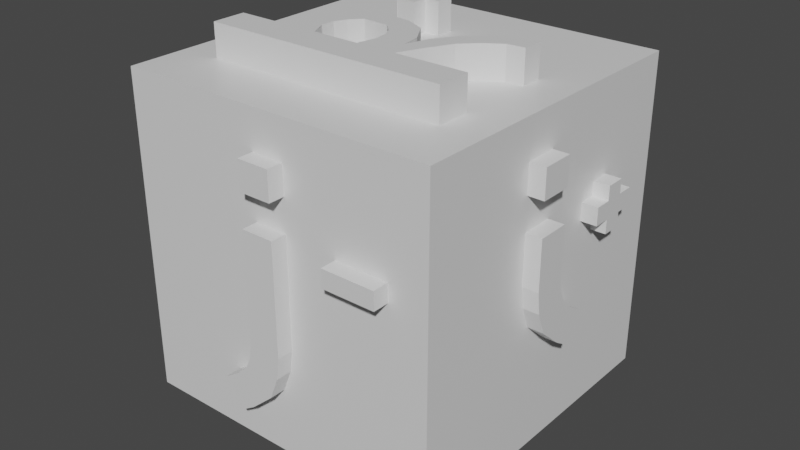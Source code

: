 # Source: ijkBlock.blend  (saved by Blender 2.83.18; exported with 4.5.12 LTS)
import bpy
from mathutils import Matrix  # noqa: F401  (used for matrix-valued properties, if any)

bpy.ops.wm.read_factory_settings(use_empty=True)
scene = bpy.context.scene
scene.name = 'Scene'

# ---- collections
col_collection = bpy.data.collections.new('Collection'); scene.collection.children.link(col_collection)

# ---- materials (node trees are filled in below, after node groups)
mat_material = bpy.data.materials.new('Material')
mat_material.alpha_threshold = 0.0
mat_material.use_transparent_shadow = False
mat_material.line_color = (0.0, 0.0, 0.0, 1.0)

# ---- material node trees
mat_material.use_nodes = True; mat_material.node_tree.nodes.clear()
_N = mat_material.node_tree.nodes; _L = mat_material.node_tree.links
n0 = _N.new('ShaderNodeOutputMaterial'); n0.name = 'Material Output'; n0.location = (300, 300)
n1 = _N.new('ShaderNodeBsdfPrincipled'); n1.name = 'Principled BSDF'; n1.location = (10, 300)
n1.distribution = 'GGX'
n1.subsurface_method = 'BURLEY'
n1.inputs[2].default_value = 0.4
n1.inputs[3].default_value = 1.45
n1.inputs[27].default_value = (0.0, 0.0, 0.0, 1.0)
n1.inputs[28].default_value = 1.0
_L.new(n1.outputs[0], n0.inputs[0])
n0.is_active_output = True

# ---- world
world_world = bpy.data.worlds.new('World'); scene.world = world_world
world_world.use_nodes = True; world_world.node_tree.nodes.clear()
_N = world_world.node_tree.nodes; _L = world_world.node_tree.links
n0 = _N.new('ShaderNodeOutputWorld'); n0.name = 'World Output'; n0.location = (300, 300)
n1 = _N.new('ShaderNodeBackground'); n1.name = 'Background'; n1.location = (10, 300)
n1.inputs[0].default_value = (0.05088, 0.05088, 0.05088, 1.0)
_L.new(n1.outputs[0], n0.inputs[0])
n0.is_active_output = True
world_world.color = (0.05088, 0.05088, 0.05088)
world_world.use_sun_shadow = False
world_world.sun_shadow_jitter_overblur = 0.0

# ---- meshes
me_cube = bpy.data.meshes.new('Cube')
me_cube.from_pydata([(1.0, 1.0, 1.0), (1.0, 1.0, -1.0), (1.0, -1.0, 1.0), (1.0, -1.0, -1.0), (-1.0, 1.0, 1.0), (-1.0, 1.0, -1.0), (-1.0, -1.0, 1.0), (-1.0, -1.0, -1.0), (1.1, 0.07356, -0.3921), (1.1, -0.2359, 0.3764), (1.0, 0.07356, -0.3921), (1.0, -0.2359, 0.3764), (1.1, 0.1825, -0.2198), (1.1, -0.03204, 0.3764), (1.0, 0.1825, -0.2198), (1.0, -0.03204, 0.3764), (1.1, -0.2359, 0.5801), (1.1, -0.2359, 0.7595), (1.0, -0.2359, 0.5801), (1.0, -0.2359, 0.7595), (1.1, -0.03204, 0.5801), (1.1, -0.03204, 0.7595), (1.0, -0.03204, 0.5801), (1.0, -0.03204, 0.7595), (1.1, -0.2359, 0.0685), (1.0, -0.2359, 0.0685), (1.0, -0.03204, 0.0685), (1.1, -0.03204, 0.0685), (1.0, -0.2184, -0.06659), (1.0, -0.1631, -0.2065), (1.0, -0.02058, -0.3326), (1.0, -0.01541, -0.02489), (1.0, 0.01661, -0.09018), (1.0, 0.0884, -0.1603), (1.1, -0.01541, -0.02489), (1.1, 0.01661, -0.09018), (1.1, 0.0884, -0.1603), (1.1, -0.02058, -0.3326), (1.1, -0.1631, -0.2065), (1.1, -0.2184, -0.06659), (1.1, 0.4013, 0.2349), (1.1, 0.4013, 0.3451), (1.0, 0.4013, 0.2349), (1.0, 0.4013, 0.3451), (1.1, 0.5222, 0.2349), (1.1, 0.5222, 0.3451), (1.0, 0.5222, 0.2349), (1.0, 0.5222, 0.3451), (1.0, 0.2969, 0.2349), (1.1, 0.2969, 0.2349), (1.1, 0.2969, 0.3451), (1.0, 0.2969, 0.3451), (1.0, 0.6266, 0.3451), (1.0, 0.6266, 0.2349), (1.1, 0.6266, 0.2349), (1.1, 0.6266, 0.3451), (1.0, 0.4013, 0.147), (1.1, 0.4013, 0.147), (1.1, 0.4013, 0.4331), (1.0, 0.4013, 0.4331), (1.0, 0.5222, 0.147), (1.0, 0.5222, 0.4331), (1.1, 0.5222, 0.147), (1.1, 0.5222, 0.4331), (-1.1, -0.08063, -0.3874), (-1.1, 0.2289, 0.3764), (-1.0, -0.08063, -0.3874), (-1.0, 0.2289, 0.3764), (-1.1, -0.1896, -0.2151), (-1.1, 0.02498, 0.3764), (-1.0, -0.1896, -0.2151), (-1.0, 0.02498, 0.3764), (-1.1, 0.2289, 0.5801), (-1.1, 0.2289, 0.7595), (-1.0, 0.2289, 0.5801), (-1.0, 0.2289, 0.7595), (-1.1, 0.02498, 0.5801), (-1.1, 0.02498, 0.7595), (-1.0, 0.02498, 0.5801), (-1.0, 0.02498, 0.7595), (-1.1, 0.2289, 0.07324), (-1.0, 0.2289, 0.07324), (-1.0, 0.02498, 0.07324), (-1.1, 0.02498, 0.07324), (-1.0, 0.2114, -0.06186), (-1.0, 0.156, -0.2018), (-1.0, 0.01352, -0.3278), (-1.0, 0.008344, -0.02016), (-1.0, -0.02367, -0.08545), (-1.0, -0.09547, -0.1555), (-1.1, 0.008344, -0.02016), (-1.1, -0.02367, -0.08545), (-1.1, -0.09547, -0.1555), (-1.1, 0.01352, -0.3278), (-1.1, 0.156, -0.2018), (-1.1, 0.2114, -0.06186), (-1.0, -0.3039, 0.2349), (-1.1, -0.3039, 0.2349), (-1.1, -0.3039, 0.3451), (-1.0, -0.3039, 0.3451), (-1.0, -0.6337, 0.3451), (-1.0, -0.6337, 0.2349), (-1.1, -0.6337, 0.2349), (-1.1, -0.6337, 0.3451), (-0.2077, -1.1, -0.7719), (0.1018, -1.1, 0.3764), (-0.2077, -1.0, -0.7719), (0.1018, -1.0, 0.3764), (-0.3167, -1.1, -0.5996), (-0.1021, -1.1, 0.3764), (-0.3167, -1.0, -0.5996), (-0.1021, -1.0, 0.3764), (-0.1019, -1.1, 0.5801), (-0.1019, -1.1, 0.7595), (-0.1019, -1.0, 0.5801), (-0.1019, -1.0, 0.7595), (0.1019, -1.1, 0.5801), (0.1019, -1.1, 0.7595), (0.1019, -1.0, 0.5801), (0.1019, -1.0, 0.7595), (0.1018, -1.1, -0.3113), (0.1018, -1.0, -0.3113), (-0.1021, -1.0, -0.3113), (-0.1021, -1.1, -0.3113), (0.08428, -1.0, -0.4464), (0.02894, -1.0, -0.5863), (-0.1136, -1.0, -0.7124), (-0.1188, -1.0, -0.4047), (-0.1508, -1.0, -0.47), (-0.2226, -1.0, -0.54), (-0.1188, -1.1, -0.4047), (-0.1508, -1.1, -0.47), (-0.2226, -1.1, -0.54), (-0.1136, -1.1, -0.7124), (0.02894, -1.1, -0.5863), (0.08428, -1.1, -0.4464), (0.4309, -1.0, 0.2349), (0.4309, -1.1, 0.2349), (0.4309, -1.1, 0.3451), (0.4309, -1.0, 0.3451), (0.7606, -1.0, 0.3451), (0.7606, -1.0, 0.2349), (0.7606, -1.1, 0.2349), (0.7606, -1.1, 0.3451), (0.2077, 1.1, -0.7719), (-0.1018, 1.1, 0.3764), (0.2077, 1.0, -0.7719), (-0.1018, 1.0, 0.3764), (0.3167, 1.1, -0.5996), (0.1021, 1.1, 0.3764), (0.3167, 1.0, -0.5996), (0.1021, 1.0, 0.3764), (0.1019, 1.1, 0.5801), (0.1019, 1.1, 0.7595), (0.1019, 1.0, 0.5801), (0.1019, 1.0, 0.7595), (-0.1019, 1.1, 0.5801), (-0.1019, 1.1, 0.7595), (-0.1019, 1.0, 0.5801), (-0.1019, 1.0, 0.7595), (-0.1018, 1.1, -0.3113), (-0.1018, 1.0, -0.3113), (0.1021, 1.0, -0.3113), (0.1021, 1.1, -0.3113), (-0.08428, 1.0, -0.4464), (-0.02894, 1.0, -0.5863), (0.1136, 1.0, -0.7124), (0.1188, 1.0, -0.4047), (0.1508, 1.0, -0.47), (0.2226, 1.0, -0.54), (0.1188, 1.1, -0.4047), (0.1508, 1.1, -0.47), (0.2226, 1.1, -0.54), (0.1136, 1.1, -0.7124), (-0.02894, 1.1, -0.5863), (-0.08428, 1.1, -0.4464), (-0.4309, 1.0, 0.2349), (-0.4309, 1.1, 0.2349), (-0.4309, 1.1, 0.3451), (-0.4309, 1.0, 0.3451), (-0.7606, 1.0, 0.3451), (-0.7606, 1.0, 0.2349), (-0.7606, 1.1, 0.2349), (-0.7606, 1.1, 0.3451), (-0.5408, 1.0, 0.2349), (-0.6507, 1.0, 0.2349), (-0.5408, 1.0, 0.3451), (-0.6507, 1.0, 0.3451), (-0.5408, 1.1, 0.3451), (-0.6507, 1.1, 0.3451), (-0.5408, 1.1, 0.2349), (-0.6507, 1.1, 0.2349), (-0.5408, 1.0, 0.1189), (-0.6507, 1.0, 0.1189), (-0.5408, 1.0, 0.4611), (-0.6507, 1.0, 0.4611), (-0.5408, 1.1, 0.4611), (-0.6507, 1.1, 0.4611), (-0.5408, 1.1, 0.1189), (-0.6507, 1.1, 0.1189), (-0.7529, -0.624, 1.0), (-0.7529, -0.624, 1.2), (-0.7529, -0.4131, 1.0), (-0.7529, -0.4131, 1.2), (0.7529, -0.624, 1.0), (0.7529, -0.624, 1.2), (0.7529, -0.4131, 1.0), (0.7529, -0.4131, 1.2), (0.3102, -0.4131, 1.0), (0.0648, -0.4131, 1.0), (-0.2242, -0.4131, 1.0), (-0.4328, -0.4131, 1.0), (-0.4328, -0.4131, 1.2), (-0.2242, -0.4131, 1.2), (0.0648, -0.4131, 1.2), (0.3102, -0.4131, 1.2), (-0.4328, -0.624, 1.0), (-0.2242, -0.624, 1.0), (0.0648, -0.624, 1.0), (0.3102, -0.624, 1.0), (0.3102, -0.624, 1.2), (0.0648, -0.624, 1.2), (-0.2242, -0.624, 1.2), (-0.4328, -0.624, 1.2), (0.02764, 0.04488, 1.0), (-0.01546, -0.08795, 1.0), (-0.1766, -0.08211, 1.0), (-0.2045, 0.06742, 1.0), (-0.2045, 0.06742, 1.2), (-0.1766, -0.08211, 1.2), (-0.01546, -0.08795, 1.2), (0.02764, 0.04488, 1.2), (0.08982, -0.2928, 1.0), (0.0779, -0.2064, 1.0), (0.04781, -0.1453, 1.0), (0.1561, -0.01895, 1.0), (0.2405, -0.1543, 1.0), (0.258, -0.2785, 1.0), (0.08982, -0.2928, 1.2), (0.0779, -0.2064, 1.2), (0.04781, -0.1453, 1.2), (0.1561, -0.01895, 1.2), (0.2405, -0.1543, 1.2), (0.258, -0.2785, 1.2), (-0.4556, -0.3188, 1.0), (-0.4203, -0.1534, 1.0), (-0.354, -0.02697, 1.0), (-0.2371, -0.1461, 1.0), (-0.273, -0.2187, 1.0), (-0.2787, -0.3006, 1.0), (-0.4556, -0.3188, 1.2), (-0.4203, -0.1534, 1.2), (-0.354, -0.02697, 1.2), (-0.2371, -0.1461, 1.2), (-0.273, -0.2187, 1.2), (-0.2787, -0.3006, 1.2), (0.7529, 0.05935, 1.2), (0.7529, 0.05935, 1.0), (0.7529, 0.1914, 1.0), (0.7529, 0.1914, 1.2), (0.3057, -0.1292, 1.0), (0.3809, -0.006412, 1.0), (0.4835, 0.08892, 1.0), (0.6125, 0.179, 1.0), (0.6464, 0.04865, 1.0), (0.5441, -0.01989, 1.0), (0.4511, -0.1125, 1.0), (0.3795, -0.2511, 1.0), (0.3057, -0.1292, 1.2), (0.3809, -0.006412, 1.2), (0.4835, 0.08892, 1.2), (0.6125, 0.179, 1.2), (0.3795, -0.2511, 1.2), (0.4511, -0.1125, 1.2), (0.5441, -0.01989, 1.2), (0.6464, 0.04865, 1.2), (-0.2938, 0.4379, 1.0), (-0.2938, 0.4379, 1.2), (-0.2938, 0.5539, 1.0), (-0.2938, 0.5539, 1.2), (-0.1778, 0.4379, 1.0), (-0.1778, 0.4379, 1.2), (-0.1778, 0.5539, 1.0), (-0.1778, 0.5539, 1.2), (-0.3865, 0.5539, 1.0), (-0.3865, 0.4379, 1.0), (-0.3865, 0.4379, 1.2), (-0.3865, 0.5539, 1.2), (-0.08503, 0.5539, 1.2), (-0.08503, 0.5539, 1.0), (-0.08503, 0.4379, 1.0), (-0.08503, 0.4379, 1.2), (-0.2938, 0.3367, 1.0), (-0.2938, 0.3367, 1.2), (-0.2938, 0.6551, 1.2), (-0.2938, 0.6551, 1.0), (-0.1778, 0.6551, 1.0), (-0.1778, 0.6551, 1.2), (-0.1778, 0.3367, 1.2), (-0.1778, 0.3367, 1.0), (-0.7529, 0.624, -1.0), (-0.7529, 0.624, -1.2), (-0.7529, 0.4131, -1.0), (-0.7529, 0.4131, -1.2), (0.7529, 0.624, -1.0), (0.7529, 0.624, -1.2), (0.7529, 0.4131, -1.0), (0.7529, 0.4131, -1.2), (0.3102, 0.4131, -1.0), (0.0648, 0.4131, -1.0), (-0.2242, 0.4131, -1.0), (-0.4328, 0.4131, -1.0), (-0.4328, 0.4131, -1.2), (-0.2242, 0.4131, -1.2), (0.0648, 0.4131, -1.2), (0.3102, 0.4131, -1.2), (-0.4328, 0.624, -1.0), (-0.2242, 0.624, -1.0), (0.0648, 0.624, -1.0), (0.3102, 0.624, -1.0), (0.3102, 0.624, -1.2), (0.0648, 0.624, -1.2), (-0.2242, 0.624, -1.2), (-0.4328, 0.624, -1.2), (0.02764, -0.04488, -1.0), (-0.01546, 0.08795, -1.0), (-0.1766, 0.08211, -1.0), (-0.2045, -0.06742, -1.0), (-0.2045, -0.06742, -1.2), (-0.1766, 0.08211, -1.2), (-0.01546, 0.08795, -1.2), (0.02764, -0.04488, -1.2), (0.08982, 0.2928, -1.0), (0.0779, 0.2064, -1.0), (0.04781, 0.1453, -1.0), (0.1561, 0.01895, -1.0), (0.2405, 0.1543, -1.0), (0.258, 0.2785, -1.0), (0.08982, 0.2928, -1.2), (0.0779, 0.2064, -1.2), (0.04781, 0.1453, -1.2), (0.1561, 0.01895, -1.2), (0.2405, 0.1543, -1.2), (0.258, 0.2785, -1.2), (-0.4556, 0.3188, -1.0), (-0.4203, 0.1534, -1.0), (-0.354, 0.02697, -1.0), (-0.2371, 0.1461, -1.0), (-0.273, 0.2187, -1.0), (-0.2787, 0.3006, -1.0), (-0.4556, 0.3188, -1.2), (-0.4203, 0.1534, -1.2), (-0.354, 0.02697, -1.2), (-0.2371, 0.1461, -1.2), (-0.273, 0.2187, -1.2), (-0.2787, 0.3006, -1.2), (0.7529, -0.05935, -1.2), (0.7529, -0.05935, -1.0), (0.7529, -0.1914, -1.0), (0.7529, -0.1914, -1.2), (0.3057, 0.1292, -1.0), (0.3809, 0.006412, -1.0), (0.4835, -0.08892, -1.0), (0.6125, -0.179, -1.0), (0.6464, -0.04865, -1.0), (0.5441, 0.01989, -1.0), (0.4511, 0.1125, -1.0), (0.3795, 0.2511, -1.0), (0.3057, 0.1292, -1.2), (0.3809, 0.006412, -1.2), (0.4835, -0.08892, -1.2), (0.6125, -0.179, -1.2), (0.3795, 0.2511, -1.2), (0.4511, 0.1125, -1.2), (0.5441, 0.01989, -1.2), (0.6464, -0.04865, -1.2), (-0.2938, -0.3367, -1.0), (-0.2938, -0.3367, -1.2), (-0.2938, -0.6551, -1.2), (-0.2938, -0.6551, -1.0), (-0.1778, -0.6551, -1.0), (-0.1778, -0.6551, -1.2), (-0.1778, -0.3367, -1.2), (-0.1778, -0.3367, -1.0)], [], [(0, 4, 6, 2), (3, 2, 6, 7), (7, 6, 4, 5), (5, 1, 3, 7), (1, 0, 2, 3), (5, 4, 0, 1), (24, 9, 11, 25), (25, 11, 15, 26), (26, 15, 13, 27), (27, 13, 9, 24), (10, 14, 12, 8), (15, 11, 9, 13), (16, 17, 19, 18), (18, 19, 23, 22), (22, 23, 21, 20), (20, 21, 17, 16), (18, 22, 20, 16), (23, 19, 17, 21), (34, 27, 24, 39), (31, 26, 27, 34), (28, 25, 26, 31), (39, 24, 25, 28), (8, 37, 30, 10), (37, 38, 29, 30), (38, 39, 28, 29), (10, 30, 33, 14), (30, 29, 32, 33), (29, 28, 31, 32), (14, 33, 36, 12), (33, 32, 35, 36), (32, 31, 34, 35), (12, 36, 37, 8), (36, 35, 38, 37), (35, 34, 39, 38), (43, 42, 48, 51), (42, 43, 47, 46), (44, 46, 53, 54), (44, 45, 41, 40), (47, 43, 59, 61), (46, 44, 62, 60), (49, 50, 51, 48), (53, 52, 55, 54), (40, 41, 50, 49), (47, 45, 55, 52), (46, 47, 52, 53), (41, 43, 51, 50), (42, 40, 49, 48), (45, 44, 54, 55), (56, 60, 62, 57), (61, 59, 58, 63), (44, 40, 57, 62), (45, 47, 61, 63), (42, 46, 60, 56), (43, 41, 58, 59), (41, 45, 63, 58), (40, 42, 56, 57), (80, 65, 67, 81), (81, 67, 71, 82), (82, 71, 69, 83), (83, 69, 65, 80), (66, 70, 68, 64), (71, 67, 65, 69), (72, 73, 75, 74), (74, 75, 79, 78), (78, 79, 77, 76), (76, 77, 73, 72), (74, 78, 76, 72), (79, 75, 73, 77), (90, 83, 80, 95), (87, 82, 83, 90), (84, 81, 82, 87), (95, 80, 81, 84), (64, 93, 86, 66), (93, 94, 85, 86), (94, 95, 84, 85), (66, 86, 89, 70), (86, 85, 88, 89), (85, 84, 87, 88), (70, 89, 92, 68), (89, 88, 91, 92), (88, 87, 90, 91), (68, 92, 93, 64), (92, 91, 94, 93), (91, 90, 95, 94), (97, 98, 99, 96), (101, 100, 103, 102), (96, 101, 102, 97), (96, 99, 100, 101), (98, 103, 100, 99), (97, 102, 103, 98), (120, 121, 107, 105), (121, 122, 111, 107), (122, 123, 109, 111), (123, 120, 105, 109), (106, 104, 108, 110), (111, 109, 105, 107), (112, 113, 115, 114), (114, 115, 119, 118), (118, 119, 117, 116), (116, 117, 113, 112), (114, 118, 116, 112), (119, 115, 113, 117), (130, 135, 120, 123), (127, 130, 123, 122), (124, 127, 122, 121), (135, 124, 121, 120), (104, 106, 126, 133), (133, 126, 125, 134), (134, 125, 124, 135), (106, 110, 129, 126), (126, 129, 128, 125), (125, 128, 127, 124), (110, 108, 132, 129), (129, 132, 131, 128), (128, 131, 130, 127), (108, 104, 133, 132), (132, 133, 134, 131), (131, 134, 135, 130), (137, 138, 139, 136), (141, 140, 143, 142), (136, 141, 142, 137), (138, 143, 140, 139), (136, 139, 140, 141), (137, 142, 143, 138), (160, 161, 147, 145), (161, 162, 151, 147), (162, 163, 149, 151), (163, 160, 145, 149), (146, 144, 148, 150), (151, 149, 145, 147), (152, 153, 155, 154), (154, 155, 159, 158), (158, 159, 157, 156), (156, 157, 153, 152), (154, 158, 156, 152), (159, 155, 153, 157), (170, 175, 160, 163), (167, 170, 163, 162), (164, 167, 162, 161), (175, 164, 161, 160), (144, 146, 166, 173), (173, 166, 165, 174), (174, 165, 164, 175), (146, 150, 169, 166), (166, 169, 168, 165), (165, 168, 167, 164), (150, 148, 172, 169), (169, 172, 171, 168), (168, 171, 170, 167), (148, 144, 173, 172), (172, 173, 174, 171), (171, 174, 175, 170), (177, 178, 179, 176), (181, 180, 183, 182), (185, 181, 182, 191), (189, 183, 180, 187), (185, 187, 180, 181), (191, 182, 183, 189), (177, 190, 188, 178), (190, 191, 189, 188), (176, 179, 186, 184), (184, 186, 187, 185), (178, 188, 186, 179), (191, 190, 198, 199), (176, 184, 190, 177), (189, 187, 195, 197), (196, 197, 195, 194), (192, 193, 199, 198), (188, 189, 197, 196), (190, 184, 192, 198), (187, 186, 194, 195), (186, 188, 196, 194), (184, 185, 193, 192), (185, 191, 199, 193), (200, 201, 203, 202), (208, 215, 207, 206), (206, 207, 205, 204), (216, 223, 201, 200), (208, 206, 204, 219), (212, 203, 201, 223), (207, 215, 220, 205), (215, 214, 221, 220), (214, 213, 222, 221), (213, 212, 223, 222), (202, 211, 216, 200), (211, 210, 217, 216), (210, 209, 218, 217), (209, 208, 219, 218), (204, 205, 220, 219), (219, 220, 221, 218), (218, 221, 222, 217), (217, 222, 223, 216), (202, 203, 212, 211), (235, 234, 225, 224), (210, 213, 214, 209), (247, 246, 227, 226), (224, 225, 226, 227), (228, 229, 230, 231), (234, 240, 230, 225), (246, 252, 228, 227), (241, 235, 224, 231), (253, 247, 226, 229), (240, 241, 231, 230), (252, 253, 229, 228), (214, 215, 243, 238), (238, 243, 242, 239), (239, 242, 241, 240), (264, 263, 258, 257), (243, 237, 236, 242), (242, 236, 235, 241), (209, 214, 238, 232), (232, 238, 239, 233), (233, 239, 240, 234), (208, 209, 232, 237), (237, 232, 233, 236), (236, 233, 234, 235), (212, 213, 255, 250), (250, 255, 254, 251), (251, 254, 253, 252), (213, 210, 249, 255), (255, 249, 248, 254), (254, 248, 247, 253), (211, 212, 250, 244), (244, 250, 251, 245), (245, 251, 252, 246), (210, 211, 244, 249), (249, 244, 245, 248), (248, 245, 246, 247), (256, 257, 258, 259), (263, 271, 259, 258), (271, 275, 256, 259), (275, 264, 257, 256), (215, 208, 267, 272), (272, 267, 266, 273), (273, 266, 265, 274), (274, 265, 264, 275), (243, 215, 272, 268), (268, 272, 273, 269), (269, 273, 274, 270), (270, 274, 275, 271), (237, 243, 268, 260), (260, 268, 269, 261), (261, 269, 270, 262), (262, 270, 271, 263), (208, 237, 260, 267), (267, 260, 261, 266), (266, 261, 262, 265), (265, 262, 263, 264), (226, 225, 230, 229), (227, 228, 231, 224), (277, 279, 287, 286), (282, 278, 295, 296), (282, 283, 288, 289), (283, 282, 296, 297), (278, 282, 280, 276), (283, 279, 277, 281), (285, 286, 287, 284), (289, 288, 291, 290), (278, 276, 285, 284), (281, 280, 290, 291), (280, 282, 289, 290), (279, 278, 284, 287), (276, 277, 286, 285), (283, 281, 291, 288), (295, 294, 297, 296), (299, 298, 293, 292), (281, 277, 293, 298), (280, 281, 298, 299), (279, 283, 297, 294), (278, 279, 294, 295), (277, 276, 292, 293), (276, 280, 299, 292), (300, 301, 303, 302), (308, 315, 307, 306), (306, 307, 305, 304), (316, 323, 301, 300), (308, 306, 304, 319), (312, 303, 301, 323), (307, 315, 320, 305), (315, 314, 321, 320), (314, 313, 322, 321), (313, 312, 323, 322), (302, 311, 316, 300), (311, 310, 317, 316), (310, 309, 318, 317), (309, 308, 319, 318), (304, 305, 320, 319), (319, 320, 321, 318), (318, 321, 322, 317), (317, 322, 323, 316), (302, 303, 312, 311), (335, 334, 325, 324), (310, 313, 314, 309), (347, 346, 327, 326), (324, 325, 326, 327), (328, 329, 330, 331), (334, 340, 330, 325), (346, 352, 328, 327), (341, 335, 324, 331), (353, 347, 326, 329), (340, 341, 331, 330), (352, 353, 329, 328), (314, 315, 343, 338), (338, 343, 342, 339), (339, 342, 341, 340), (364, 363, 358, 357), (343, 337, 336, 342), (342, 336, 335, 341), (309, 314, 338, 332), (332, 338, 339, 333), (333, 339, 340, 334), (308, 309, 332, 337), (337, 332, 333, 336), (336, 333, 334, 335), (312, 313, 355, 350), (350, 355, 354, 351), (351, 354, 353, 352), (313, 310, 349, 355), (355, 349, 348, 354), (354, 348, 347, 353), (311, 312, 350, 344), (344, 350, 351, 345), (345, 351, 352, 346), (310, 311, 344, 349), (349, 344, 345, 348), (348, 345, 346, 347), (356, 357, 358, 359), (363, 371, 359, 358), (371, 375, 356, 359), (375, 364, 357, 356), (315, 308, 367, 372), (372, 367, 366, 373), (373, 366, 365, 374), (374, 365, 364, 375), (343, 315, 372, 368), (368, 372, 373, 369), (369, 373, 374, 370), (370, 374, 375, 371), (337, 343, 368, 360), (360, 368, 369, 361), (361, 369, 370, 362), (362, 370, 371, 363), (308, 337, 360, 367), (367, 360, 361, 366), (366, 361, 362, 365), (365, 362, 363, 364), (326, 325, 330, 329), (327, 328, 331, 324), (379, 378, 381, 380), (383, 382, 377, 376), (380, 381, 382, 383), (376, 377, 378, 379), (380, 383, 376, 379), (378, 377, 382, 381)])
_uv = me_cube.uv_layers.new(name='UVMap')
_uv.uv.foreach_set('vector', [0.625, 0.5, 0.875, 0.5, 0.875, 0.75, 0.625, 0.75, 0.375, 0.75, 0.625, 0.75, 0.625, 1.0, 0.375, 1.0, 0.375, 0.0, 0.625, 0.0, 0.625, 0.25, 0.375, 0.25, 0.125, 0.5, 0.375, 0.5, 0.375, 0.75, 0.125, 0.75, 0.375, 0.5, 0.625, 0.5, 0.625, 0.75, 0.375, 0.75, 0.375, 0.25, 0.625, 0.25, 0.625, 0.5, 0.375, 0.5, 0.4559, 0.0, 0.625, 0.0, 0.625, 0.25, 0.4559, 0.25, 0.4559, 0.25, 0.625, 0.25, 0.625, 0.5, 0.4559, 0.5, 0.4559, 0.5, 0.625, 0.5, 0.625, 0.75, 0.4559, 0.75, 0.4559, 0.75, 0.625, 0.75, 0.625, 1.0, 0.4559, 1.0, 0.125, 0.5, 0.375, 0.5, 0.375, 0.75, 0.125, 0.75, 0.625, 0.5, 0.875, 0.5, 0.875, 0.75, 0.625, 0.75, 0.375, 0.0, 0.625, 0.0, 0.625, 0.25, 0.375, 0.25, 0.375, 0.25, 0.625, 0.25, 0.625, 0.5, 0.375, 0.5, 0.375, 0.5, 0.625, 0.5, 0.625, 0.75, 0.375, 0.75, 0.375, 0.75, 0.625, 0.75, 0.625, 1.0, 0.375, 1.0, 0.125, 0.5, 0.375, 0.5, 0.375, 0.75, 0.125, 0.75, 0.625, 0.5, 0.875, 0.5, 0.875, 0.75, 0.625, 0.75, 0.4357, 0.75, 0.4559, 0.75, 0.4559, 1.0, 0.4357, 1.0, 0.4357, 0.5, 0.4559, 0.5, 0.4559, 0.75, 0.4357, 0.75, 0.4357, 0.25, 0.4559, 0.25, 0.4559, 0.5, 0.4357, 0.5, 0.4357, 0.0, 0.4559, 0.0, 0.4559, 0.25, 0.4357, 0.25, 0.375, 0.0, 0.3952, 0.0, 0.3952, 0.25, 0.375, 0.25, 0.3952, 0.0, 0.4155, 0.0, 0.4155, 0.25, 0.3952, 0.25, 0.4155, 0.0, 0.4357, 0.0, 0.4357, 0.25, 0.4155, 0.25, 0.375, 0.25, 0.3952, 0.25, 0.3952, 0.5, 0.375, 0.5, 0.3952, 0.25, 0.4155, 0.25, 0.4155, 0.5, 0.3952, 0.5, 0.4155, 0.25, 0.4357, 0.25, 0.4357, 0.5, 0.4155, 0.5, 0.375, 0.5, 0.3952, 0.5, 0.3952, 0.75, 0.375, 0.75, 0.3952, 0.5, 0.4155, 0.5, 0.4155, 0.75, 0.3952, 0.75, 0.4155, 0.5, 0.4357, 0.5, 0.4357, 0.75, 0.4155, 0.75, 0.375, 0.75, 0.3952, 0.75, 0.3952, 1.0, 0.375, 1.0, 0.3952, 0.75, 0.4155, 0.75, 0.4155, 1.0, 0.3952, 1.0, 0.4155, 0.75, 0.4357, 0.75, 0.4357, 1.0, 0.4155, 1.0, 0.625, 0.25, 0.375, 0.25, 0.375, 0.25, 0.625, 0.25, 0.375, 0.25, 0.625, 0.25, 0.625, 0.5, 0.375, 0.5, 0.375, 0.75, 0.375, 0.5, 0.375, 0.5, 0.375, 0.75, 0.375, 0.75, 0.625, 0.75, 0.625, 1.0, 0.375, 1.0, 0.625, 0.5, 0.625, 0.25, 0.625, 0.25, 0.625, 0.5, 0.375, 0.5, 0.375, 0.75, 0.375, 0.75, 0.375, 0.5, 0.375, 0.0, 0.625, 0.0, 0.625, 0.25, 0.375, 0.25, 0.375, 0.5, 0.625, 0.5, 0.625, 0.75, 0.375, 0.75, 0.375, 1.0, 0.625, 1.0, 0.625, 1.0, 0.375, 1.0, 0.625, 0.5, 0.625, 0.75, 0.625, 0.75, 0.625, 0.5, 0.375, 0.5, 0.625, 0.5, 0.625, 0.5, 0.375, 0.5, 0.875, 0.75, 0.875, 0.5, 0.875, 0.5, 0.875, 0.75, 0.125, 0.5, 0.125, 0.75, 0.125, 0.75, 0.125, 0.5, 0.625, 0.75, 0.375, 0.75, 0.375, 0.75, 0.625, 0.75, 0.125, 0.5, 0.375, 0.5, 0.375, 0.75, 0.125, 0.75, 0.625, 0.5, 0.875, 0.5, 0.875, 0.75, 0.625, 0.75, 0.375, 0.75, 0.375, 1.0, 0.375, 1.0, 0.375, 0.75, 0.625, 0.75, 0.625, 0.5, 0.625, 0.5, 0.625, 0.75, 0.375, 0.25, 0.375, 0.5, 0.375, 0.5, 0.375, 0.25, 0.875, 0.5, 0.875, 0.75, 0.875, 0.75, 0.875, 0.5, 0.625, 1.0, 0.625, 0.75, 0.625, 0.75, 0.625, 1.0, 0.125, 0.75, 0.125, 0.5, 0.125, 0.5, 0.125, 0.75, 0.4559, 0.0, 0.625, 0.0, 0.625, 0.25, 0.4559, 0.25, 0.4559, 0.25, 0.625, 0.25, 0.625, 0.5, 0.4559, 0.5, 0.4559, 0.5, 0.625, 0.5, 0.625, 0.75, 0.4559, 0.75, 0.4559, 0.75, 0.625, 0.75, 0.625, 1.0, 0.4559, 1.0, 0.125, 0.5, 0.375, 0.5, 0.375, 0.75, 0.125, 0.75, 0.625, 0.5, 0.875, 0.5, 0.875, 0.75, 0.625, 0.75, 0.375, 0.0, 0.625, 0.0, 0.625, 0.25, 0.375, 0.25, 0.375, 0.25, 0.625, 0.25, 0.625, 0.5, 0.375, 0.5, 0.375, 0.5, 0.625, 0.5, 0.625, 0.75, 0.375, 0.75, 0.375, 0.75, 0.625, 0.75, 0.625, 1.0, 0.375, 1.0, 0.125, 0.5, 0.375, 0.5, 0.375, 0.75, 0.125, 0.75, 0.625, 0.5, 0.875, 0.5, 0.875, 0.75, 0.625, 0.75, 0.4357, 0.75, 0.4559, 0.75, 0.4559, 1.0, 0.4357, 1.0, 0.4357, 0.5, 0.4559, 0.5, 0.4559, 0.75, 0.4357, 0.75, 0.4357, 0.25, 0.4559, 0.25, 0.4559, 0.5, 0.4357, 0.5, 0.4357, 0.0, 0.4559, 0.0, 0.4559, 0.25, 0.4357, 0.25, 0.375, 0.0, 0.3952, 0.0, 0.3952, 0.25, 0.375, 0.25, 0.3952, 0.0, 0.4155, 0.0, 0.4155, 0.25, 0.3952, 0.25, 0.4155, 0.0, 0.4357, 0.0, 0.4357, 0.25, 0.4155, 0.25, 0.375, 0.25, 0.3952, 0.25, 0.3952, 0.5, 0.375, 0.5, 0.3952, 0.25, 0.4155, 0.25, 0.4155, 0.5, 0.3952, 0.5, 0.4155, 0.25, 0.4357, 0.25, 0.4357, 0.5, 0.4155, 0.5, 0.375, 0.5, 0.3952, 0.5, 0.3952, 0.75, 0.375, 0.75, 0.3952, 0.5, 0.4155, 0.5, 0.4155, 0.75, 0.3952, 0.75, 0.4155, 0.5, 0.4357, 0.5, 0.4357, 0.75, 0.4155, 0.75, 0.375, 0.75, 0.3952, 0.75, 0.3952, 1.0, 0.375, 1.0, 0.3952, 0.75, 0.4155, 0.75, 0.4155, 1.0, 0.3952, 1.0, 0.4155, 0.75, 0.4357, 0.75, 0.4357, 1.0, 0.4155, 1.0, 0.375, 0.0, 0.625, 0.0, 0.625, 0.25, 0.375, 0.25, 0.375, 0.5, 0.625, 0.5, 0.625, 0.75, 0.375, 0.75, 0.375, 0.25, 0.375, 0.5, 0.375, 0.75, 0.375, 0.0, 0.375, 0.25, 0.625, 0.25, 0.625, 0.5, 0.375, 0.5, 0.625, 0.0, 0.625, 0.75, 0.625, 0.5, 0.625, 0.25, 0.375, 0.0, 0.375, 0.75, 0.625, 0.75, 0.625, 0.0, 0.4559, 0.0, 0.4559, 0.25, 0.625, 0.25, 0.625, 0.0, 0.4559, 0.25, 0.4559, 0.5, 0.625, 0.5, 0.625, 0.25, 0.4559, 0.5, 0.4559, 0.75, 0.625, 0.75, 0.625, 0.5, 0.4559, 0.75, 0.4559, 1.0, 0.625, 1.0, 0.625, 0.75, 0.125, 0.5, 0.125, 0.75, 0.375, 0.75, 0.375, 0.5, 0.625, 0.5, 0.625, 0.75, 0.875, 0.75, 0.875, 0.5, 0.375, 0.0, 0.625, 0.0, 0.625, 0.25, 0.375, 0.25, 0.375, 0.25, 0.625, 0.25, 0.625, 0.5, 0.375, 0.5, 0.375, 0.5, 0.625, 0.5, 0.625, 0.75, 0.375, 0.75, 0.375, 0.75, 0.625, 0.75, 0.625, 1.0, 0.375, 1.0, 0.125, 0.5, 0.375, 0.5, 0.375, 0.75, 0.125, 0.75, 0.625, 0.5, 0.875, 0.5, 0.875, 0.75, 0.625, 0.75, 0.4357, 0.75, 0.4357, 1.0, 0.4559, 1.0, 0.4559, 0.75, 0.4357, 0.5, 0.4357, 0.75, 0.4559, 0.75, 0.4559, 0.5, 0.4357, 0.25, 0.4357, 0.5, 0.4559, 0.5, 0.4559, 0.25, 0.4357, 0.0, 0.4357, 0.25, 0.4559, 0.25, 0.4559, 0.0, 0.375, 0.0, 0.375, 0.25, 0.3952, 0.25, 0.3952, 0.0, 0.3952, 0.0, 0.3952, 0.25, 0.4155, 0.25, 0.4155, 0.0, 0.4155, 0.0, 0.4155, 0.25, 0.4357, 0.25, 0.4357, 0.0, 0.375, 0.25, 0.375, 0.5, 0.3952, 0.5, 0.3952, 0.25, 0.3952, 0.25, 0.3952, 0.5, 0.4155, 0.5, 0.4155, 0.25, 0.4155, 0.25, 0.4155, 0.5, 0.4357, 0.5, 0.4357, 0.25, 0.375, 0.5, 0.375, 0.75, 0.3952, 0.75, 0.3952, 0.5, 0.3952, 0.5, 0.3952, 0.75, 0.4155, 0.75, 0.4155, 0.5, 0.4155, 0.5, 0.4155, 0.75, 0.4357, 0.75, 0.4357, 0.5, 0.375, 0.75, 0.375, 1.0, 0.3952, 1.0, 0.3952, 0.75, 0.3952, 0.75, 0.3952, 1.0, 0.4155, 1.0, 0.4155, 0.75, 0.4155, 0.75, 0.4155, 1.0, 0.4357, 1.0, 0.4357, 0.75, 0.375, 0.0, 0.625, 0.0, 0.625, 0.25, 0.375, 0.25, 0.375, 0.5, 0.625, 0.5, 0.625, 0.75, 0.375, 0.75, 0.375, 0.25, 0.375, 0.5, 0.375, 0.75, 0.375, 0.0, 0.625, 0.0, 0.625, 0.75, 0.625, 0.5, 0.625, 0.25, 0.375, 0.25, 0.625, 0.25, 0.625, 0.5, 0.375, 0.5, 0.375, 0.0, 0.375, 0.75, 0.625, 0.75, 0.625, 0.0, 0.4559, 0.0, 0.4559, 0.25, 0.625, 0.25, 0.625, 0.0, 0.4559, 0.25, 0.4559, 0.5, 0.625, 0.5, 0.625, 0.25, 0.4559, 0.5, 0.4559, 0.75, 0.625, 0.75, 0.625, 0.5, 0.4559, 0.75, 0.4559, 1.0, 0.625, 1.0, 0.625, 0.75, 0.125, 0.5, 0.125, 0.75, 0.375, 0.75, 0.375, 0.5, 0.625, 0.5, 0.625, 0.75, 0.875, 0.75, 0.875, 0.5, 0.375, 0.0, 0.625, 0.0, 0.625, 0.25, 0.375, 0.25, 0.375, 0.25, 0.625, 0.25, 0.625, 0.5, 0.375, 0.5, 0.375, 0.5, 0.625, 0.5, 0.625, 0.75, 0.375, 0.75, 0.375, 0.75, 0.625, 0.75, 0.625, 1.0, 0.375, 1.0, 0.125, 0.5, 0.375, 0.5, 0.375, 0.75, 0.125, 0.75, 0.625, 0.5, 0.875, 0.5, 0.875, 0.75, 0.625, 0.75, 0.4357, 0.75, 0.4357, 1.0, 0.4559, 1.0, 0.4559, 0.75, 0.4357, 0.5, 0.4357, 0.75, 0.4559, 0.75, 0.4559, 0.5, 0.4357, 0.25, 0.4357, 0.5, 0.4559, 0.5, 0.4559, 0.25, 0.4357, 0.0, 0.4357, 0.25, 0.4559, 0.25, 0.4559, 0.0, 0.375, 0.0, 0.375, 0.25, 0.3952, 0.25, 0.3952, 0.0, 0.3952, 0.0, 0.3952, 0.25, 0.4155, 0.25, 0.4155, 0.0, 0.4155, 0.0, 0.4155, 0.25, 0.4357, 0.25, 0.4357, 0.0, 0.375, 0.25, 0.375, 0.5, 0.3952, 0.5, 0.3952, 0.25, 0.3952, 0.25, 0.3952, 0.5, 0.4155, 0.5, 0.4155, 0.25, 0.4155, 0.25, 0.4155, 0.5, 0.4357, 0.5, 0.4357, 0.25, 0.375, 0.5, 0.375, 0.75, 0.3952, 0.75, 0.3952, 0.5, 0.3952, 0.5, 0.3952, 0.75, 0.4155, 0.75, 0.4155, 0.5, 0.4155, 0.5, 0.4155, 0.75, 0.4357, 0.75, 0.4357, 0.5, 0.375, 0.75, 0.375, 1.0, 0.3952, 1.0, 0.3952, 0.75, 0.3952, 0.75, 0.3952, 1.0, 0.4155, 1.0, 0.4155, 0.75, 0.4155, 0.75, 0.4155, 1.0, 0.4357, 1.0, 0.4357, 0.75, 0.375, 0.0, 0.625, 0.0, 0.625, 0.25, 0.375, 0.25, 0.375, 0.5, 0.625, 0.5, 0.625, 0.75, 0.375, 0.75, 0.375, 0.4167, 0.375, 0.5, 0.375, 0.75, 0.375, 0.5, 0.625, 0.5, 0.625, 0.75, 0.625, 0.5, 0.625, 0.4167, 0.375, 0.4167, 0.625, 0.4167, 0.625, 0.5, 0.375, 0.5, 0.375, 0.5, 0.375, 0.75, 0.625, 0.75, 0.625, 0.5, 0.375, 0.0, 0.375, 0.25, 0.625, 0.25, 0.625, 0.0, 0.375, 0.25, 0.375, 0.5, 0.625, 0.5, 0.625, 0.25, 0.375, 0.25, 0.625, 0.25, 0.625, 0.3333, 0.375, 0.3333, 0.375, 0.3333, 0.625, 0.3333, 0.625, 0.4167, 0.375, 0.4167, 0.625, 0.0, 0.625, 0.25, 0.625, 0.3333, 0.625, 0.25, 0.375, 0.5, 0.375, 0.25, 0.375, 0.25, 0.375, 0.5, 0.375, 0.25, 0.375, 0.3333, 0.375, 0.25, 0.375, 0.0, 0.625, 0.5, 0.625, 0.4167, 0.625, 0.4167, 0.625, 0.5, 0.625, 0.25, 0.625, 0.5, 0.625, 0.4167, 0.625, 0.3333, 0.375, 0.3333, 0.375, 0.4167, 0.375, 0.5, 0.375, 0.25, 0.625, 0.25, 0.625, 0.5, 0.625, 0.5, 0.625, 0.25, 0.375, 0.25, 0.375, 0.3333, 0.375, 0.3333, 0.375, 0.25, 0.625, 0.4167, 0.625, 0.3333, 0.625, 0.3333, 0.625, 0.4167, 0.625, 0.3333, 0.625, 0.25, 0.625, 0.25, 0.625, 0.3333, 0.375, 0.3333, 0.375, 0.4167, 0.375, 0.4167, 0.375, 0.3333, 0.375, 0.4167, 0.375, 0.5, 0.375, 0.5, 0.375, 0.4167, 0.375, 0.0, 0.625, 0.0, 0.625, 0.25, 0.375, 0.25, 0.375, 0.45, 0.625, 0.45, 0.625, 0.5, 0.375, 0.5, 0.375, 0.5, 0.625, 0.5, 0.625, 0.75, 0.375, 0.75, 0.375, 0.95, 0.625, 0.95, 0.625, 1.0, 0.375, 1.0, 0.325, 0.5, 0.375, 0.5, 0.375, 0.75, 0.325, 0.75, 0.825, 0.5, 0.875, 0.5, 0.875, 0.75, 0.825, 0.75, 0.625, 0.5, 0.675, 0.5, 0.675, 0.75, 0.625, 0.75, 0.675, 0.5, 0.725, 0.5, 0.725, 0.75, 0.675, 0.75, 0.725, 0.5, 0.775, 0.5, 0.775, 0.75, 0.725, 0.75, 0.775, 0.5, 0.825, 0.5, 0.825, 0.75, 0.775, 0.75, 0.125, 0.5, 0.175, 0.5, 0.175, 0.75, 0.125, 0.75, 0.175, 0.5, 0.225, 0.5, 0.225, 0.75, 0.175, 0.75, 0.225, 0.5, 0.275, 0.5, 0.275, 0.75, 0.225, 0.75, 0.275, 0.5, 0.325, 0.5, 0.325, 0.75, 0.275, 0.75, 0.375, 0.75, 0.625, 0.75, 0.625, 0.8, 0.375, 0.8, 0.375, 0.8, 0.625, 0.8, 0.625, 0.85, 0.375, 0.85, 0.375, 0.85, 0.625, 0.85, 0.625, 0.9, 0.375, 0.9, 0.375, 0.9, 0.625, 0.9, 0.625, 0.95, 0.375, 0.95, 0.375, 0.25, 0.625, 0.25, 0.625, 0.3, 0.375, 0.3, 0.325, 0.5, 0.275, 0.5, 0.275, 0.5, 0.325, 0.5, 0.375, 0.35, 0.625, 0.35, 0.625, 0.4, 0.375, 0.4, 0.225, 0.5, 0.175, 0.5, 0.175, 0.5, 0.225, 0.5, 0.325, 0.5, 0.275, 0.5, 0.225, 0.5, 0.175, 0.5, 0.825, 0.5, 0.775, 0.5, 0.725, 0.5, 0.675, 0.5, 0.375, 0.4, 0.625, 0.4, 0.625, 0.4, 0.375, 0.4, 0.375, 0.3, 0.625, 0.3, 0.625, 0.3, 0.375, 0.3, 0.625, 0.45, 0.375, 0.45, 0.375, 0.45, 0.625, 0.45, 0.625, 0.35, 0.375, 0.35, 0.375, 0.35, 0.625, 0.35, 0.725, 0.5, 0.675, 0.5, 0.675, 0.5, 0.725, 0.5, 0.825, 0.5, 0.775, 0.5, 0.775, 0.5, 0.825, 0.5, 0.725, 0.5, 0.675, 0.5, 0.675, 0.5, 0.725, 0.5, 0.725, 0.5, 0.675, 0.5, 0.675, 0.5, 0.725, 0.5, 0.725, 0.5, 0.675, 0.5, 0.675, 0.5, 0.725, 0.5, 0.325, 0.5, 0.325, 0.5, 0.325, 0.5, 0.325, 0.5, 0.625, 0.45, 0.375, 0.45, 0.375, 0.45, 0.625, 0.45, 0.625, 0.45, 0.375, 0.45, 0.375, 0.45, 0.625, 0.45, 0.375, 0.4, 0.625, 0.4, 0.625, 0.4, 0.375, 0.4, 0.375, 0.4, 0.625, 0.4, 0.625, 0.4, 0.375, 0.4, 0.375, 0.4, 0.625, 0.4, 0.625, 0.4, 0.375, 0.4, 0.325, 0.5, 0.275, 0.5, 0.275, 0.5, 0.325, 0.5, 0.325, 0.5, 0.275, 0.5, 0.275, 0.5, 0.325, 0.5, 0.325, 0.5, 0.275, 0.5, 0.275, 0.5, 0.325, 0.5, 0.825, 0.5, 0.775, 0.5, 0.775, 0.5, 0.825, 0.5, 0.825, 0.5, 0.775, 0.5, 0.775, 0.5, 0.825, 0.5, 0.825, 0.5, 0.775, 0.5, 0.775, 0.5, 0.825, 0.5, 0.625, 0.35, 0.375, 0.35, 0.375, 0.35, 0.625, 0.35, 0.625, 0.35, 0.375, 0.35, 0.375, 0.35, 0.625, 0.35, 0.625, 0.35, 0.375, 0.35, 0.375, 0.35, 0.625, 0.35, 0.375, 0.3, 0.625, 0.3, 0.625, 0.3, 0.375, 0.3, 0.375, 0.3, 0.625, 0.3, 0.625, 0.3, 0.375, 0.3, 0.375, 0.3, 0.625, 0.3, 0.625, 0.3, 0.375, 0.3, 0.225, 0.5, 0.175, 0.5, 0.175, 0.5, 0.225, 0.5, 0.225, 0.5, 0.175, 0.5, 0.175, 0.5, 0.225, 0.5, 0.225, 0.5, 0.175, 0.5, 0.175, 0.5, 0.225, 0.5, 0.625, 0.45, 0.375, 0.45, 0.375, 0.45, 0.625, 0.45, 0.375, 0.45, 0.625, 0.45, 0.625, 0.45, 0.375, 0.45, 0.675, 0.5, 0.675, 0.5, 0.675, 0.5, 0.675, 0.5, 0.625, 0.45, 0.375, 0.45, 0.375, 0.45, 0.625, 0.45, 0.625, 0.45, 0.375, 0.45, 0.375, 0.45, 0.625, 0.45, 0.625, 0.45, 0.375, 0.45, 0.375, 0.45, 0.625, 0.45, 0.625, 0.45, 0.375, 0.45, 0.375, 0.45, 0.625, 0.45, 0.625, 0.45, 0.375, 0.45, 0.375, 0.45, 0.625, 0.45, 0.675, 0.5, 0.675, 0.5, 0.675, 0.5, 0.675, 0.5, 0.675, 0.5, 0.675, 0.5, 0.675, 0.5, 0.675, 0.5, 0.675, 0.5, 0.675, 0.5, 0.675, 0.5, 0.675, 0.5, 0.675, 0.5, 0.675, 0.5, 0.675, 0.5, 0.675, 0.5, 0.375, 0.45, 0.625, 0.45, 0.625, 0.45, 0.375, 0.45, 0.375, 0.45, 0.625, 0.45, 0.625, 0.45, 0.375, 0.45, 0.375, 0.45, 0.625, 0.45, 0.625, 0.45, 0.375, 0.45, 0.375, 0.45, 0.625, 0.45, 0.625, 0.45, 0.375, 0.45, 0.325, 0.5, 0.325, 0.5, 0.325, 0.5, 0.325, 0.5, 0.325, 0.5, 0.325, 0.5, 0.325, 0.5, 0.325, 0.5, 0.325, 0.5, 0.325, 0.5, 0.325, 0.5, 0.325, 0.5, 0.325, 0.5, 0.325, 0.5, 0.325, 0.5, 0.325, 0.5, 0.225, 0.5, 0.275, 0.5, 0.625, 0.4, 0.775, 0.5, 0.175, 0.5, 0.825, 0.5, 0.625, 0.45, 0.325, 0.5, 0.875, 0.75, 0.875, 0.5, 0.875, 0.5, 0.875, 0.75, 0.375, 0.5, 0.125, 0.5, 0.125, 0.5, 0.375, 0.5, 0.375, 0.5, 0.625, 0.5, 0.625, 0.5, 0.375, 0.5, 0.625, 0.5, 0.375, 0.5, 0.375, 0.5, 0.625, 0.5, 0.125, 0.5, 0.375, 0.5, 0.375, 0.75, 0.125, 0.75, 0.625, 0.5, 0.875, 0.5, 0.875, 0.75, 0.625, 0.75, 0.375, 0.0, 0.625, 0.0, 0.625, 0.25, 0.375, 0.25, 0.375, 0.5, 0.625, 0.5, 0.625, 0.75, 0.375, 0.75, 0.125, 0.5, 0.125, 0.75, 0.125, 0.75, 0.125, 0.5, 0.625, 0.75, 0.375, 0.75, 0.375, 0.75, 0.625, 0.75, 0.375, 0.75, 0.375, 0.5, 0.375, 0.5, 0.375, 0.75, 0.625, 0.25, 0.375, 0.25, 0.375, 0.25, 0.625, 0.25, 0.375, 1.0, 0.625, 1.0, 0.625, 1.0, 0.375, 1.0, 0.625, 0.5, 0.625, 0.75, 0.625, 0.75, 0.625, 0.5, 0.375, 0.25, 0.625, 0.25, 0.625, 0.5, 0.375, 0.5, 0.375, 0.75, 0.625, 0.75, 0.625, 1.0, 0.375, 1.0, 0.625, 0.75, 0.875, 0.75, 0.875, 0.75, 0.625, 0.75, 0.375, 0.75, 0.625, 0.75, 0.625, 0.75, 0.375, 0.75, 0.875, 0.5, 0.625, 0.5, 0.625, 0.5, 0.875, 0.5, 0.375, 0.25, 0.625, 0.25, 0.625, 0.25, 0.375, 0.25, 0.625, 1.0, 0.375, 1.0, 0.375, 1.0, 0.625, 1.0, 0.125, 0.75, 0.375, 0.75, 0.375, 0.75, 0.125, 0.75, 0.375, 0.0, 0.625, 0.0, 0.625, 0.25, 0.375, 0.25, 0.375, 0.45, 0.625, 0.45, 0.625, 0.5, 0.375, 0.5, 0.375, 0.5, 0.625, 0.5, 0.625, 0.75, 0.375, 0.75, 0.375, 0.95, 0.625, 0.95, 0.625, 1.0, 0.375, 1.0, 0.325, 0.5, 0.375, 0.5, 0.375, 0.75, 0.325, 0.75, 0.825, 0.5, 0.875, 0.5, 0.875, 0.75, 0.825, 0.75, 0.625, 0.5, 0.675, 0.5, 0.675, 0.75, 0.625, 0.75, 0.675, 0.5, 0.725, 0.5, 0.725, 0.75, 0.675, 0.75, 0.725, 0.5, 0.775, 0.5, 0.775, 0.75, 0.725, 0.75, 0.775, 0.5, 0.825, 0.5, 0.825, 0.75, 0.775, 0.75, 0.125, 0.5, 0.175, 0.5, 0.175, 0.75, 0.125, 0.75, 0.175, 0.5, 0.225, 0.5, 0.225, 0.75, 0.175, 0.75, 0.225, 0.5, 0.275, 0.5, 0.275, 0.75, 0.225, 0.75, 0.275, 0.5, 0.325, 0.5, 0.325, 0.75, 0.275, 0.75, 0.375, 0.75, 0.625, 0.75, 0.625, 0.8, 0.375, 0.8, 0.375, 0.8, 0.625, 0.8, 0.625, 0.85, 0.375, 0.85, 0.375, 0.85, 0.625, 0.85, 0.625, 0.9, 0.375, 0.9, 0.375, 0.9, 0.625, 0.9, 0.625, 0.95, 0.375, 0.95, 0.375, 0.25, 0.625, 0.25, 0.625, 0.3, 0.375, 0.3, 0.325, 0.5, 0.275, 0.5, 0.275, 0.5, 0.325, 0.5, 0.375, 0.35, 0.625, 0.35, 0.625, 0.4, 0.375, 0.4, 0.225, 0.5, 0.175, 0.5, 0.175, 0.5, 0.225, 0.5, 0.325, 0.5, 0.275, 0.5, 0.225, 0.5, 0.175, 0.5, 0.825, 0.5, 0.775, 0.5, 0.725, 0.5, 0.675, 0.5, 0.375, 0.4, 0.625, 0.4, 0.625, 0.4, 0.375, 0.4, 0.375, 0.3, 0.625, 0.3, 0.625, 0.3, 0.375, 0.3, 0.625, 0.45, 0.375, 0.45, 0.375, 0.45, 0.625, 0.45, 0.625, 0.35, 0.375, 0.35, 0.375, 0.35, 0.625, 0.35, 0.725, 0.5, 0.675, 0.5, 0.675, 0.5, 0.725, 0.5, 0.825, 0.5, 0.775, 0.5, 0.775, 0.5, 0.825, 0.5, 0.725, 0.5, 0.675, 0.5, 0.675, 0.5, 0.725, 0.5, 0.725, 0.5, 0.675, 0.5, 0.675, 0.5, 0.725, 0.5, 0.725, 0.5, 0.675, 0.5, 0.675, 0.5, 0.725, 0.5, 0.325, 0.5, 0.325, 0.5, 0.325, 0.5, 0.325, 0.5, 0.625, 0.45, 0.375, 0.45, 0.375, 0.45, 0.625, 0.45, 0.625, 0.45, 0.375, 0.45, 0.375, 0.45, 0.625, 0.45, 0.375, 0.4, 0.625, 0.4, 0.625, 0.4, 0.375, 0.4, 0.375, 0.4, 0.625, 0.4, 0.625, 0.4, 0.375, 0.4, 0.375, 0.4, 0.625, 0.4, 0.625, 0.4, 0.375, 0.4, 0.325, 0.5, 0.275, 0.5, 0.275, 0.5, 0.325, 0.5, 0.325, 0.5, 0.275, 0.5, 0.275, 0.5, 0.325, 0.5, 0.325, 0.5, 0.275, 0.5, 0.275, 0.5, 0.325, 0.5, 0.825, 0.5, 0.775, 0.5, 0.775, 0.5, 0.825, 0.5, 0.825, 0.5, 0.775, 0.5, 0.775, 0.5, 0.825, 0.5, 0.825, 0.5, 0.775, 0.5, 0.775, 0.5, 0.825, 0.5, 0.625, 0.35, 0.375, 0.35, 0.375, 0.35, 0.625, 0.35, 0.625, 0.35, 0.375, 0.35, 0.375, 0.35, 0.625, 0.35, 0.625, 0.35, 0.375, 0.35, 0.375, 0.35, 0.625, 0.35, 0.375, 0.3, 0.625, 0.3, 0.625, 0.3, 0.375, 0.3, 0.375, 0.3, 0.625, 0.3, 0.625, 0.3, 0.375, 0.3, 0.375, 0.3, 0.625, 0.3, 0.625, 0.3, 0.375, 0.3, 0.225, 0.5, 0.175, 0.5, 0.175, 0.5, 0.225, 0.5, 0.225, 0.5, 0.175, 0.5, 0.175, 0.5, 0.225, 0.5, 0.225, 0.5, 0.175, 0.5, 0.175, 0.5, 0.225, 0.5, 0.625, 0.45, 0.375, 0.45, 0.375, 0.45, 0.625, 0.45, 0.375, 0.45, 0.625, 0.45, 0.625, 0.45, 0.375, 0.45, 0.675, 0.5, 0.675, 0.5, 0.675, 0.5, 0.675, 0.5, 0.625, 0.45, 0.375, 0.45, 0.375, 0.45, 0.625, 0.45, 0.625, 0.45, 0.375, 0.45, 0.375, 0.45, 0.625, 0.45, 0.625, 0.45, 0.375, 0.45, 0.375, 0.45, 0.625, 0.45, 0.625, 0.45, 0.375, 0.45, 0.375, 0.45, 0.625, 0.45, 0.625, 0.45, 0.375, 0.45, 0.375, 0.45, 0.625, 0.45, 0.675, 0.5, 0.675, 0.5, 0.675, 0.5, 0.675, 0.5, 0.675, 0.5, 0.675, 0.5, 0.675, 0.5, 0.675, 0.5, 0.675, 0.5, 0.675, 0.5, 0.675, 0.5, 0.675, 0.5, 0.675, 0.5, 0.675, 0.5, 0.675, 0.5, 0.675, 0.5, 0.375, 0.45, 0.625, 0.45, 0.625, 0.45, 0.375, 0.45, 0.375, 0.45, 0.625, 0.45, 0.625, 0.45, 0.375, 0.45, 0.375, 0.45, 0.625, 0.45, 0.625, 0.45, 0.375, 0.45, 0.375, 0.45, 0.625, 0.45, 0.625, 0.45, 0.375, 0.45, 0.325, 0.5, 0.325, 0.5, 0.325, 0.5, 0.325, 0.5, 0.325, 0.5, 0.325, 0.5, 0.325, 0.5, 0.325, 0.5, 0.325, 0.5, 0.325, 0.5, 0.325, 0.5, 0.325, 0.5, 0.325, 0.5, 0.325, 0.5, 0.325, 0.5, 0.325, 0.5, 0.225, 0.5, 0.275, 0.5, 0.625, 0.4, 0.775, 0.5, 0.175, 0.5, 0.825, 0.5, 0.625, 0.45, 0.325, 0.5, 0.375, 0.25, 0.625, 0.25, 0.625, 0.5, 0.375, 0.5, 0.375, 0.75, 0.625, 0.75, 0.625, 1.0, 0.375, 1.0, 0.375, 0.5, 0.625, 0.5, 0.625, 0.75, 0.375, 0.75, 0.375, 1.0, 0.625, 1.0, 0.625, 0.25, 0.375, 0.25, 0.375, 0.5, 0.375, 0.75, 0.375, 1.0, 0.375, 0.25, 0.625, 0.25, 0.625, 1.0, 0.625, 0.75, 0.625, 0.5])
me_cube.materials.append(mat_material)
me_cube.use_remesh_preserve_volume = False
me_cube.use_remesh_preserve_attributes = False
me_cube.use_mirror_vertex_groups = False
me_cube.update()

# ---- objects
ob_cube = bpy.data.objects.new('Cube', me_cube)

# ---- transforms, parenting, visibility, modifiers, constraints
ob_cube.location = (0.0, 0.0, 0.0)
ob_cube.lock_rotations_4d = False
ob_cube.empty_display_type = 'ARROWS'
ob_cube.lineart.crease_threshold = 0.0

# ---- collection membership
col_collection.objects.link(ob_cube)

# ---- scene / render settings (as saved in the file)
scene.frame_start = 1; scene.frame_end = 250; scene.frame_set(1)
scene.render.engine = 'BLENDER_EEVEE_NEXT'
scene.cycles.use_denoising = False
scene.cycles.samples = 128
scene.cycles.sampling_pattern = 'TABULATED_SOBOL'
scene.cycles.use_adaptive_sampling = False
scene.cycles.use_light_tree = False
scene.view_settings.view_transform = 'Filmic'
bpy.context.view_layer.update()

# ---- added for rendering (the .blend has no active camera and no usable light): camera, sun
cam_auto = bpy.data.cameras.new('AutoCamera')
cam_auto.lens = 50.0
cam_auto.sensor_width = 36.0
cam_auto.clip_end = 1000.0
ob_auto_camera = bpy.data.objects.new('AutoCamera', cam_auto)
scene.collection.objects.link(ob_auto_camera)
ob_auto_camera.location = (3.63556, -4.36267, 2.90844)
ob_auto_camera.rotation_euler = (1.09748, -7.21219e-08, 0.694738)
scene.camera = ob_auto_camera
light_auto_sun = bpy.data.lights.new('AutoSun', 'SUN')
light_auto_sun.energy = 3.0
light_auto_sun.angle = 0.0523599
ob_auto_sun = bpy.data.objects.new('AutoSun', light_auto_sun)
scene.collection.objects.link(ob_auto_sun)
ob_auto_sun.rotation_euler = (0.872665, 0.174533, 0.523599)
bpy.context.view_layer.update()
